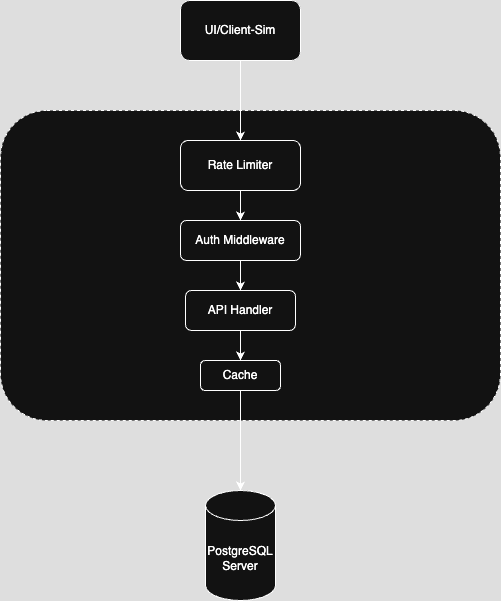

The diagram above was exported from draw.io. Its source (the exported page's mxGraphModel, read from the mxfile embedded in the PNG):
<mxGraphModel dx="710" dy="712" grid="1" gridSize="10" guides="1" tooltips="1" connect="1" arrows="1" fold="1" page="1" pageScale="1" pageWidth="827" pageHeight="1169" math="0" shadow="0">
  <root>
    <mxCell id="0" />
    <mxCell id="1" parent="0" />
    <mxCell id="aiKDkdugKuQJx8Y4l9KT-19" value="" style="rounded=1;whiteSpace=wrap;html=1;dashed=1;" vertex="1" parent="1">
      <mxGeometry x="120" y="220" width="500" height="310" as="geometry" />
    </mxCell>
    <mxCell id="aiKDkdugKuQJx8Y4l9KT-3" style="edgeStyle=orthogonalEdgeStyle;rounded=0;orthogonalLoop=1;jettySize=auto;html=1;" edge="1" parent="1" source="aiKDkdugKuQJx8Y4l9KT-2" target="aiKDkdugKuQJx8Y4l9KT-7">
      <mxGeometry relative="1" as="geometry" />
    </mxCell>
    <mxCell id="aiKDkdugKuQJx8Y4l9KT-2" value="UI/Client-Sim" style="rounded=1;whiteSpace=wrap;html=1;" vertex="1" parent="1">
      <mxGeometry x="300" y="110" width="120" height="60" as="geometry" />
    </mxCell>
    <mxCell id="aiKDkdugKuQJx8Y4l9KT-9" style="edgeStyle=orthogonalEdgeStyle;rounded=0;orthogonalLoop=1;jettySize=auto;html=1;entryX=0.5;entryY=0;entryDx=0;entryDy=0;" edge="1" parent="1" source="aiKDkdugKuQJx8Y4l9KT-7" target="aiKDkdugKuQJx8Y4l9KT-8">
      <mxGeometry relative="1" as="geometry" />
    </mxCell>
    <mxCell id="aiKDkdugKuQJx8Y4l9KT-7" value="Rate Limiter" style="rounded=1;whiteSpace=wrap;html=1;" vertex="1" parent="1">
      <mxGeometry x="300" y="250" width="120" height="50" as="geometry" />
    </mxCell>
    <mxCell id="aiKDkdugKuQJx8Y4l9KT-12" value="" style="edgeStyle=orthogonalEdgeStyle;rounded=0;orthogonalLoop=1;jettySize=auto;html=1;" edge="1" parent="1" source="aiKDkdugKuQJx8Y4l9KT-8" target="aiKDkdugKuQJx8Y4l9KT-11">
      <mxGeometry relative="1" as="geometry" />
    </mxCell>
    <mxCell id="aiKDkdugKuQJx8Y4l9KT-8" value="Auth Middleware" style="rounded=1;whiteSpace=wrap;html=1;" vertex="1" parent="1">
      <mxGeometry x="300" y="330" width="120" height="40" as="geometry" />
    </mxCell>
    <mxCell id="aiKDkdugKuQJx8Y4l9KT-17" style="edgeStyle=orthogonalEdgeStyle;rounded=0;orthogonalLoop=1;jettySize=auto;html=1;entryX=0.5;entryY=0;entryDx=0;entryDy=0;" edge="1" parent="1" source="aiKDkdugKuQJx8Y4l9KT-11" target="aiKDkdugKuQJx8Y4l9KT-16">
      <mxGeometry relative="1" as="geometry" />
    </mxCell>
    <mxCell id="aiKDkdugKuQJx8Y4l9KT-11" value="API Handler" style="rounded=1;whiteSpace=wrap;html=1;" vertex="1" parent="1">
      <mxGeometry x="305" y="400" width="110" height="40" as="geometry" />
    </mxCell>
    <mxCell id="aiKDkdugKuQJx8Y4l9KT-14" value="PostgreSQL Server" style="shape=cylinder3;whiteSpace=wrap;html=1;boundedLbl=1;backgroundOutline=1;size=15;" vertex="1" parent="1">
      <mxGeometry x="325" y="600" width="70" height="110" as="geometry" />
    </mxCell>
    <mxCell id="aiKDkdugKuQJx8Y4l9KT-18" style="edgeStyle=orthogonalEdgeStyle;rounded=0;orthogonalLoop=1;jettySize=auto;html=1;" edge="1" parent="1" source="aiKDkdugKuQJx8Y4l9KT-16" target="aiKDkdugKuQJx8Y4l9KT-14">
      <mxGeometry relative="1" as="geometry" />
    </mxCell>
    <mxCell id="aiKDkdugKuQJx8Y4l9KT-16" value="Cache" style="rounded=1;whiteSpace=wrap;html=1;" vertex="1" parent="1">
      <mxGeometry x="320" y="470" width="80" height="30" as="geometry" />
    </mxCell>
  </root>
</mxGraphModel>